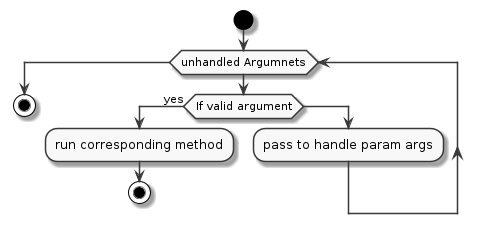

The diagram above was rendered by PlantUML. Its source (embedded in the PNG):
@startuml handleArgs
skinparam monochrome true
start
while (unhandled Argumnets)
        if (If valid argument) then (yes)
	        :run corresponding method;
	        stop
        else
	        :pass to handle param args;
        endif
endwhile
stop
@enduml